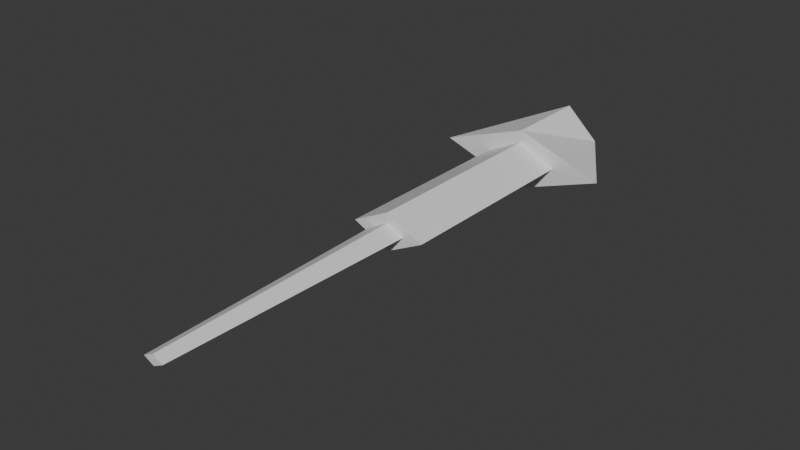 # Source: Turret.blend  (saved by Blender 5.0.118; exported with 4.5.12 LTS)
import bpy
from mathutils import Matrix  # noqa: F401  (used for matrix-valued properties, if any)

bpy.ops.wm.read_factory_settings(use_empty=True)
scene = bpy.context.scene
scene.name = 'Scene'

# ---- collections
col_collection = bpy.data.collections.new('Collection'); scene.collection.children.link(col_collection)

# ---- materials (node trees are filled in below, after node groups)
mat_material = bpy.data.materials.new('Material')
mat_material.alpha_threshold = 0.0
mat_material.use_backface_culling_lightprobe_volume = False
mat_material.roughness = 0.5
mat_material.line_color = (0.0, 0.0, 0.0, 1.0)

# ---- material node trees
mat_material.use_nodes = True; mat_material.node_tree.nodes.clear()
_N = mat_material.node_tree.nodes; _L = mat_material.node_tree.links
n0 = _N.new('ShaderNodeOutputMaterial'); n0.name = 'Material Output'; n0.location = (200, 100)
n1 = _N.new('ShaderNodeBsdfPrincipled'); n1.name = 'Principled BSDF'; n1.location = (-200, 100)
_L.new(n1.outputs[0], n0.inputs[0])
n0.is_active_output = True

# ---- world
world_world = bpy.data.worlds.new('World'); scene.world = world_world
world_world.use_nodes = True; world_world.node_tree.nodes.clear()
_N = world_world.node_tree.nodes; _L = world_world.node_tree.links
n0 = _N.new('ShaderNodeOutputWorld'); n0.name = 'World Output'; n0.location = (200, 100)
n1 = _N.new('ShaderNodeBackground'); n1.name = 'Background'; n1.location = (-200, 100)
n1.inputs[0].default_value = (0.05088, 0.05088, 0.05088, 1.0)
_L.new(n1.outputs[0], n0.inputs[0])
n0.is_active_output = True
world_world.color = (0.05088, 0.05088, 0.05088)
world_world.sun_shadow_jitter_overblur = 0.0

# ---- meshes
me_cube = bpy.data.meshes.new('Cube')
me_cube.from_pydata([(0.5321, 1.0, 0.5321), (0.5, 1.0, -0.5), (0.6047, -1.0, 0.6047), (0.3024, -1.0, -0.3024), (-0.5, 1.0, 0.5), (-0.5321, 1.0, -0.5321), (-0.3024, -1.0, 0.3024), (-0.6047, -1.0, -0.6047), (-1.412, -1.0, -1.412), (-0.5, -1.0, 0.5), (1.412, -1.0, 1.412), (0.5, -1.0, -0.5), (-0.2815, -5.63, -0.2815), (-0.1408, -5.63, 0.1408), (0.2815, -5.63, 0.2815), (0.1408, -5.63, -0.1408), (-0.6047, -5.63, -0.6047), (-0.3024, -5.63, 0.3024), (0.6047, -5.63, 0.6047), (0.3024, -5.63, -0.3024), (-0.1645, -11.48, -0.1645), (-0.08224, -11.48, 0.08224), (0.1645, -11.48, 0.1645), (0.08224, -11.48, -0.08224)], [], [(0, 4, 9, 10), (7, 3, 19, 16), (8, 9, 4, 5), (5, 1, 11, 8), (1, 0, 10, 11), (5, 4, 0, 1), (7, 6, 9, 8), (2, 3, 11, 10), (6, 2, 10, 9), (3, 7, 8, 11), (14, 13, 21, 22), (3, 2, 18, 19), (2, 6, 17, 18), (6, 7, 16, 17), (12, 13, 17, 16), (14, 15, 19, 18), (13, 14, 18, 17), (15, 12, 16, 19), (23, 22, 21, 20), (13, 12, 20, 21), (12, 15, 23, 20), (15, 14, 22, 23)])
_uv = me_cube.uv_layers.new(name='UVMap')
_uv.uv.foreach_set('vector', [0.625, 0.5, 0.875, 0.5, 0.875, 0.75, 0.625, 0.75, 0.4244, 0.9506, 0.4244, 0.7994, 0.4244, 0.7994, 0.4244, 0.9506, 0.375, 0.0, 0.625, 0.0, 0.625, 0.25, 0.375, 0.25, 0.125, 0.5, 0.375, 0.5, 0.375, 0.75, 0.125, 0.75, 0.375, 0.5, 0.625, 0.5, 0.625, 0.75, 0.375, 0.75, 0.375, 0.25, 0.625, 0.25, 0.625, 0.5, 0.375, 0.5, 0.4244, 0.9506, 0.5756, 0.9506, 0.625, 1.0, 0.375, 1.0, 0.5756, 0.7994, 0.4244, 0.7994, 0.375, 0.75, 0.625, 0.75, 0.5756, 0.9506, 0.5756, 0.7994, 0.625, 0.75, 0.625, 1.0, 0.4244, 0.7994, 0.4244, 0.9506, 0.375, 1.0, 0.375, 0.75, 0.5262, 0.8488, 0.5262, 0.9012, 0.5262, 0.9012, 0.5262, 0.8488, 0.4244, 0.7994, 0.5756, 0.7994, 0.5756, 0.7994, 0.4244, 0.7994, 0.5756, 0.7994, 0.5756, 0.9506, 0.5756, 0.9506, 0.5756, 0.7994, 0.5756, 0.9506, 0.4244, 0.9506, 0.4244, 0.9506, 0.5756, 0.9506, 0.4738, 0.9012, 0.5262, 0.9012, 0.5756, 0.9506, 0.4244, 0.9506, 0.5262, 0.8488, 0.4738, 0.8488, 0.4244, 0.7994, 0.5756, 0.7994, 0.5262, 0.9012, 0.5262, 0.8488, 0.5756, 0.7994, 0.5756, 0.9506, 0.4738, 0.8488, 0.4738, 0.9012, 0.4244, 0.9506, 0.4244, 0.7994, 0.4738, 0.8488, 0.5262, 0.8488, 0.5262, 0.9012, 0.4738, 0.9012, 0.5262, 0.9012, 0.4738, 0.9012, 0.4738, 0.9012, 0.5262, 0.9012, 0.4738, 0.9012, 0.4738, 0.8488, 0.4738, 0.8488, 0.4738, 0.9012, 0.4738, 0.8488, 0.5262, 0.8488, 0.5262, 0.8488, 0.4738, 0.8488])
me_cube.materials.append(mat_material)
me_cube.use_mirror_vertex_groups = False
me_cube.update()

# ---- objects
ob_cube = bpy.data.objects.new('Cube', me_cube)

# ---- transforms, parenting, visibility, modifiers, constraints
ob_cube.location = (0.0, 0.0, 0.0)
ob_cube.rotation_euler = (0.0, 0.7854, 0.0)
ob_cube.lock_rotations_4d = False
ob_cube.empty_display_type = 'ARROWS'
ob_cube.lineart.crease_threshold = 0.0

# ---- collection membership
col_collection.objects.link(ob_cube)

# ---- scene / render settings (as saved in the file)
scene.frame_start = 1; scene.frame_end = 250; scene.frame_set(1)
scene.render.engine = 'BLENDER_EEVEE_NEXT'
scene.render.bake_bias = 0.0
scene.render.bake_samples = 0
scene.cycles.sampling_pattern = 'TABULATED_SOBOL'
scene.eevee.use_volume_custom_range = False
bpy.context.view_layer.update()

# ---- added for rendering (the .blend has no active camera and no usable light): camera, sun
cam_auto = bpy.data.cameras.new('AutoCamera')
cam_auto.lens = 50.0
cam_auto.sensor_width = 36.0
cam_auto.clip_end = 1000.0
ob_auto_camera = bpy.data.objects.new('AutoCamera', cam_auto)
scene.collection.objects.link(ob_auto_camera)
ob_auto_camera.location = (12.6766, -20.4529, 10.1413)
ob_auto_camera.rotation_euler = (1.09748, -7.21219e-08, 0.694738)
scene.camera = ob_auto_camera
light_auto_sun = bpy.data.lights.new('AutoSun', 'SUN')
light_auto_sun.energy = 3.0
light_auto_sun.angle = 0.0523599
ob_auto_sun = bpy.data.objects.new('AutoSun', light_auto_sun)
scene.collection.objects.link(ob_auto_sun)
ob_auto_sun.rotation_euler = (0.872665, 0.174533, 0.523599)
bpy.context.view_layer.update()

